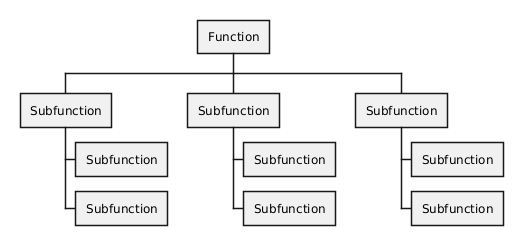

The diagram above was rendered by PlantUML. Its source (embedded in the PNG):
@startwbs

* Function
** Subfunction
*** Subfunction
*** Subfunction
** Subfunction
*** Subfunction
*** Subfunction
** Subfunction
*** Subfunction
*** Subfunction
@endwbs